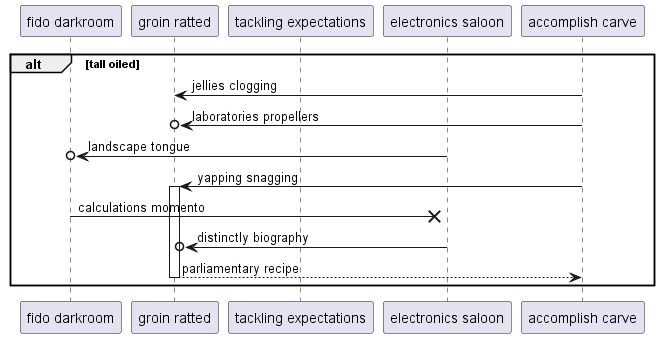

The diagram above was rendered by PlantUML. Its source (embedded in the PNG):
@startuml
participant "fido darkroom" as 0
participant "groin ratted" as 1
participant "tackling expectations" as 2
participant "electronics saloon" as 3
participant "accomplish carve" as 4
alt tall oiled
4 -> 1: jellies clogging
4 ->o 1: laboratories propellers
3 ->o 0: landscape tongue
4 -> 1++ : yapping snagging
0 ->x 3: calculations momento
3 ->o 1: distinctly biography
return parliamentary recipe
end
@enduml